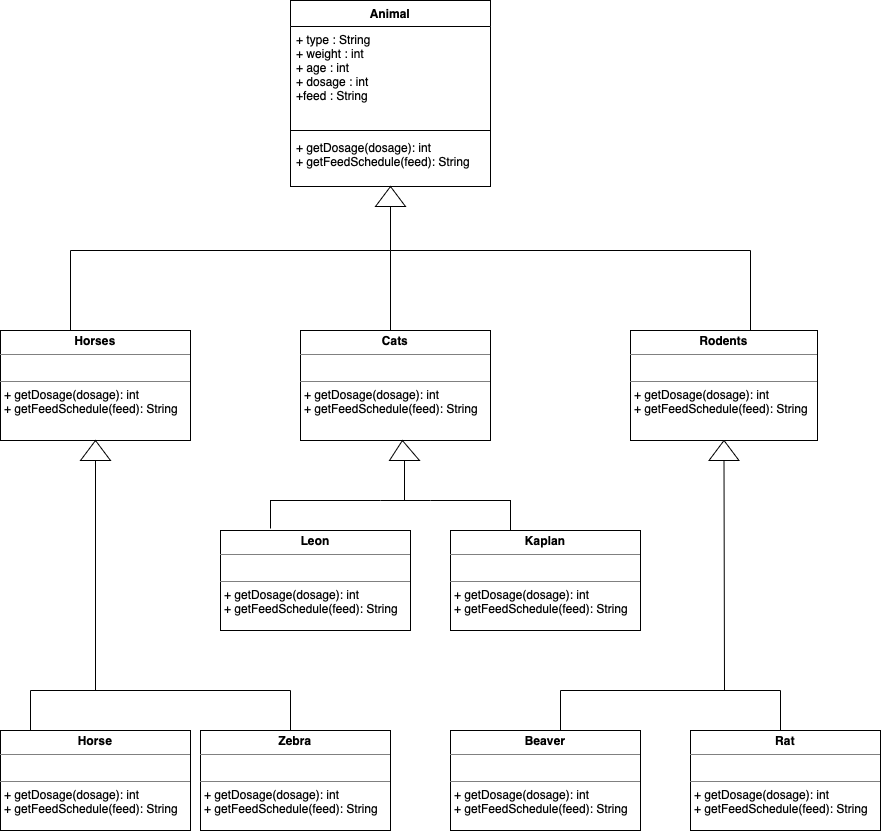

The diagram above was exported from draw.io. Its source (the exported page's mxGraphModel, read from the mxfile embedded in the PNG):
<mxGraphModel dx="1002" dy="616" grid="1" gridSize="10" guides="1" tooltips="1" connect="1" arrows="1" fold="1" page="1" pageScale="1" pageWidth="827" pageHeight="1169" math="0" shadow="0">
  <root>
    <mxCell id="0" />
    <mxCell id="1" parent="0" />
    <mxCell id="kXTgi2cMuNReDLSlyt_Z-1" value="Animal" style="swimlane;fontStyle=1;align=center;verticalAlign=top;childLayout=stackLayout;horizontal=1;startSize=26;horizontalStack=0;resizeParent=1;resizeParentMax=0;resizeLast=0;collapsible=1;marginBottom=0;whiteSpace=wrap;html=1;" vertex="1" parent="1">
      <mxGeometry x="300" y="30" width="200" height="186" as="geometry" />
    </mxCell>
    <mxCell id="kXTgi2cMuNReDLSlyt_Z-2" value="+ type : String &amp;nbsp; &amp;nbsp; &amp;nbsp; &amp;nbsp; &amp;nbsp; &amp;nbsp; &amp;nbsp; &amp;nbsp; &amp;nbsp; &amp;nbsp; &amp;nbsp; &amp;nbsp; &amp;nbsp; &amp;nbsp; &amp;nbsp; &amp;nbsp; + weight : int &amp;nbsp; &amp;nbsp; &amp;nbsp; &amp;nbsp; &amp;nbsp; &amp;nbsp; &amp;nbsp; &amp;nbsp; &amp;nbsp; &amp;nbsp; &amp;nbsp; &amp;nbsp; &amp;nbsp; &amp;nbsp; &amp;nbsp; &amp;nbsp; &amp;nbsp; + age : int &amp;nbsp; &amp;nbsp; &amp;nbsp; &amp;nbsp; &amp;nbsp; &amp;nbsp; &amp;nbsp; &amp;nbsp; &amp;nbsp; &amp;nbsp; &amp;nbsp; &amp;nbsp; &amp;nbsp; &amp;nbsp; &amp;nbsp; &amp;nbsp; &amp;nbsp; &amp;nbsp; &amp;nbsp; + dosage : int &amp;nbsp; &amp;nbsp; &amp;nbsp; &amp;nbsp; &amp;nbsp; &amp;nbsp; &amp;nbsp; &amp;nbsp; &amp;nbsp; &amp;nbsp; &amp;nbsp; &amp;nbsp; &amp;nbsp; +feed : String &amp;nbsp; &amp;nbsp; &amp;nbsp; &amp;nbsp; &amp;nbsp; &amp;nbsp; &amp;nbsp; &amp;nbsp; &amp;nbsp;&amp;nbsp;" style="text;strokeColor=none;fillColor=none;align=left;verticalAlign=top;spacingLeft=4;spacingRight=4;overflow=hidden;rotatable=0;points=[[0,0.5],[1,0.5]];portConstraint=eastwest;whiteSpace=wrap;html=1;" vertex="1" parent="kXTgi2cMuNReDLSlyt_Z-1">
      <mxGeometry y="26" width="200" height="100" as="geometry" />
    </mxCell>
    <mxCell id="kXTgi2cMuNReDLSlyt_Z-3" value="" style="line;strokeWidth=1;fillColor=none;align=left;verticalAlign=middle;spacingTop=-1;spacingLeft=3;spacingRight=3;rotatable=0;labelPosition=right;points=[];portConstraint=eastwest;strokeColor=inherit;" vertex="1" parent="kXTgi2cMuNReDLSlyt_Z-1">
      <mxGeometry y="126" width="200" height="8" as="geometry" />
    </mxCell>
    <mxCell id="kXTgi2cMuNReDLSlyt_Z-4" value="+ getDosage(dosage): int &amp;nbsp; &amp;nbsp; &amp;nbsp; &amp;nbsp; &amp;nbsp; &amp;nbsp; &amp;nbsp; + getFeedSchedule(feed): String&amp;nbsp;" style="text;strokeColor=none;fillColor=none;align=left;verticalAlign=top;spacingLeft=4;spacingRight=4;overflow=hidden;rotatable=0;points=[[0,0.5],[1,0.5]];portConstraint=eastwest;whiteSpace=wrap;html=1;" vertex="1" parent="kXTgi2cMuNReDLSlyt_Z-1">
      <mxGeometry y="134" width="200" height="52" as="geometry" />
    </mxCell>
    <mxCell id="kXTgi2cMuNReDLSlyt_Z-9" value="" style="verticalLabelPosition=bottom;verticalAlign=top;html=1;shape=mxgraph.basic.acute_triangle;dx=0.5;" vertex="1" parent="1">
      <mxGeometry x="385" y="216" width="30" height="20" as="geometry" />
    </mxCell>
    <mxCell id="kXTgi2cMuNReDLSlyt_Z-10" value="" style="endArrow=none;html=1;rounded=0;entryX=0.5;entryY=1;entryDx=0;entryDy=0;entryPerimeter=0;" edge="1" parent="1" target="kXTgi2cMuNReDLSlyt_Z-9">
      <mxGeometry width="50" height="50" relative="1" as="geometry">
        <mxPoint x="400" y="280" as="sourcePoint" />
        <mxPoint x="440" y="410" as="targetPoint" />
      </mxGeometry>
    </mxCell>
    <mxCell id="kXTgi2cMuNReDLSlyt_Z-12" value="" style="endArrow=none;html=1;rounded=0;" edge="1" parent="1">
      <mxGeometry width="50" height="50" relative="1" as="geometry">
        <mxPoint x="80" y="280" as="sourcePoint" />
        <mxPoint x="400" y="280" as="targetPoint" />
      </mxGeometry>
    </mxCell>
    <mxCell id="kXTgi2cMuNReDLSlyt_Z-13" value="" style="endArrow=none;html=1;rounded=0;" edge="1" parent="1">
      <mxGeometry width="50" height="50" relative="1" as="geometry">
        <mxPoint x="760" y="280" as="sourcePoint" />
        <mxPoint x="400" y="280" as="targetPoint" />
      </mxGeometry>
    </mxCell>
    <mxCell id="kXTgi2cMuNReDLSlyt_Z-14" value="" style="endArrow=none;html=1;rounded=0;" edge="1" parent="1">
      <mxGeometry width="50" height="50" relative="1" as="geometry">
        <mxPoint x="80" y="360" as="sourcePoint" />
        <mxPoint x="80" y="280" as="targetPoint" />
      </mxGeometry>
    </mxCell>
    <mxCell id="kXTgi2cMuNReDLSlyt_Z-15" value="" style="endArrow=none;html=1;rounded=0;" edge="1" parent="1">
      <mxGeometry width="50" height="50" relative="1" as="geometry">
        <mxPoint x="400" y="360" as="sourcePoint" />
        <mxPoint x="400" y="280" as="targetPoint" />
      </mxGeometry>
    </mxCell>
    <mxCell id="kXTgi2cMuNReDLSlyt_Z-16" value="" style="endArrow=none;html=1;rounded=0;" edge="1" parent="1">
      <mxGeometry width="50" height="50" relative="1" as="geometry">
        <mxPoint x="760" y="360" as="sourcePoint" />
        <mxPoint x="760" y="280" as="targetPoint" />
      </mxGeometry>
    </mxCell>
    <mxCell id="kXTgi2cMuNReDLSlyt_Z-17" value="&lt;p style=&quot;margin:0px;margin-top:4px;text-align:center;&quot;&gt;&lt;b&gt;Horses&lt;/b&gt;&lt;/p&gt;&lt;hr size=&quot;1&quot; style=&quot;border-style:solid;&quot;&gt;&lt;p style=&quot;margin:0px;margin-left:4px;&quot;&gt;&lt;br&gt;&lt;/p&gt;&lt;hr size=&quot;1&quot; style=&quot;border-style:solid;&quot;&gt;&lt;p style=&quot;margin:0px;margin-left:4px;&quot;&gt;+ getDosage(dosage): int &amp;nbsp; &amp;nbsp; &amp;nbsp; &amp;nbsp; &amp;nbsp; &amp;nbsp; &amp;nbsp; + getFeedSchedule(feed): String&amp;nbsp;&lt;br&gt;&lt;/p&gt;" style="verticalAlign=top;align=left;overflow=fill;html=1;whiteSpace=wrap;" vertex="1" parent="1">
      <mxGeometry x="10" y="360" width="190" height="110" as="geometry" />
    </mxCell>
    <mxCell id="kXTgi2cMuNReDLSlyt_Z-18" value="&lt;p style=&quot;margin:0px;margin-top:4px;text-align:center;&quot;&gt;&lt;b&gt;Cats&lt;/b&gt;&lt;/p&gt;&lt;hr size=&quot;1&quot; style=&quot;border-style:solid;&quot;&gt;&lt;p style=&quot;margin:0px;margin-left:4px;&quot;&gt;&lt;br&gt;&lt;/p&gt;&lt;hr size=&quot;1&quot; style=&quot;border-style:solid;&quot;&gt;&lt;p style=&quot;margin:0px;margin-left:4px;&quot;&gt;+ getDosage(dosage): int &amp;nbsp; &amp;nbsp; &amp;nbsp; &amp;nbsp; &amp;nbsp; &amp;nbsp; &amp;nbsp; + getFeedSchedule(feed): String&amp;nbsp;&lt;br&gt;&lt;/p&gt;" style="verticalAlign=top;align=left;overflow=fill;html=1;whiteSpace=wrap;" vertex="1" parent="1">
      <mxGeometry x="310" y="360" width="190" height="110" as="geometry" />
    </mxCell>
    <mxCell id="kXTgi2cMuNReDLSlyt_Z-19" value="&lt;p style=&quot;margin:0px;margin-top:4px;text-align:center;&quot;&gt;&lt;b&gt;Rodents&lt;/b&gt;&lt;/p&gt;&lt;hr size=&quot;1&quot; style=&quot;border-style:solid;&quot;&gt;&lt;p style=&quot;margin:0px;margin-left:4px;&quot;&gt;&lt;br&gt;&lt;/p&gt;&lt;hr size=&quot;1&quot; style=&quot;border-style:solid;&quot;&gt;&lt;p style=&quot;margin:0px;margin-left:4px;&quot;&gt;+ getDosage(dosage): int &amp;nbsp; &amp;nbsp; &amp;nbsp; &amp;nbsp; &amp;nbsp; &amp;nbsp; &amp;nbsp; + getFeedSchedule(feed): String&amp;nbsp;&lt;br&gt;&lt;/p&gt;" style="verticalAlign=top;align=left;overflow=fill;html=1;whiteSpace=wrap;" vertex="1" parent="1">
      <mxGeometry x="640" y="360" width="187" height="110" as="geometry" />
    </mxCell>
    <mxCell id="kXTgi2cMuNReDLSlyt_Z-20" value="" style="verticalLabelPosition=bottom;verticalAlign=top;html=1;shape=mxgraph.basic.acute_triangle;dx=0.5;" vertex="1" parent="1">
      <mxGeometry x="90" y="470" width="30" height="20" as="geometry" />
    </mxCell>
    <mxCell id="kXTgi2cMuNReDLSlyt_Z-21" value="" style="verticalLabelPosition=bottom;verticalAlign=top;html=1;shape=mxgraph.basic.acute_triangle;dx=0.43;" vertex="1" parent="1">
      <mxGeometry x="399" y="470" width="30" height="20" as="geometry" />
    </mxCell>
    <mxCell id="kXTgi2cMuNReDLSlyt_Z-22" value="" style="verticalLabelPosition=bottom;verticalAlign=top;html=1;shape=mxgraph.basic.acute_triangle;dx=0.5;" vertex="1" parent="1">
      <mxGeometry x="718.5" y="470" width="30" height="20" as="geometry" />
    </mxCell>
    <mxCell id="kXTgi2cMuNReDLSlyt_Z-23" value="" style="endArrow=none;html=1;rounded=0;entryX=0.5;entryY=1;entryDx=0;entryDy=0;entryPerimeter=0;" edge="1" parent="1" target="kXTgi2cMuNReDLSlyt_Z-21">
      <mxGeometry width="50" height="50" relative="1" as="geometry">
        <mxPoint x="414" y="530" as="sourcePoint" />
        <mxPoint x="440" y="470" as="targetPoint" />
      </mxGeometry>
    </mxCell>
    <mxCell id="kXTgi2cMuNReDLSlyt_Z-24" value="" style="endArrow=none;html=1;rounded=0;" edge="1" parent="1">
      <mxGeometry width="50" height="50" relative="1" as="geometry">
        <mxPoint x="390" y="530" as="sourcePoint" />
        <mxPoint x="440" y="530" as="targetPoint" />
      </mxGeometry>
    </mxCell>
    <mxCell id="kXTgi2cMuNReDLSlyt_Z-25" value="" style="endArrow=none;html=1;rounded=0;" edge="1" parent="1">
      <mxGeometry width="50" height="50" relative="1" as="geometry">
        <mxPoint x="280" y="558" as="sourcePoint" />
        <mxPoint x="390" y="530" as="targetPoint" />
        <Array as="points">
          <mxPoint x="280" y="530" />
        </Array>
      </mxGeometry>
    </mxCell>
    <mxCell id="kXTgi2cMuNReDLSlyt_Z-26" value="" style="endArrow=none;html=1;rounded=0;" edge="1" parent="1">
      <mxGeometry width="50" height="50" relative="1" as="geometry">
        <mxPoint x="520" y="560" as="sourcePoint" />
        <mxPoint x="440" y="530" as="targetPoint" />
        <Array as="points">
          <mxPoint x="520" y="530" />
        </Array>
      </mxGeometry>
    </mxCell>
    <mxCell id="kXTgi2cMuNReDLSlyt_Z-27" value="&lt;p style=&quot;margin:0px;margin-top:4px;text-align:center;&quot;&gt;&lt;b&gt;Leon&lt;/b&gt;&lt;/p&gt;&lt;hr size=&quot;1&quot; style=&quot;border-style:solid;&quot;&gt;&lt;p style=&quot;margin:0px;margin-left:4px;&quot;&gt;&lt;br&gt;&lt;/p&gt;&lt;hr size=&quot;1&quot; style=&quot;border-style:solid;&quot;&gt;&lt;p style=&quot;margin:0px;margin-left:4px;&quot;&gt;+ getDosage(dosage): int &amp;nbsp; &amp;nbsp; &amp;nbsp; &amp;nbsp; &amp;nbsp; &amp;nbsp; &amp;nbsp; + getFeedSchedule(feed): String&amp;nbsp;&lt;br&gt;&lt;/p&gt;" style="verticalAlign=top;align=left;overflow=fill;html=1;whiteSpace=wrap;" vertex="1" parent="1">
      <mxGeometry x="230" y="560" width="190" height="100" as="geometry" />
    </mxCell>
    <mxCell id="kXTgi2cMuNReDLSlyt_Z-29" value="&lt;p style=&quot;margin:0px;margin-top:4px;text-align:center;&quot;&gt;&lt;b&gt;Kaplan&lt;/b&gt;&lt;/p&gt;&lt;hr size=&quot;1&quot; style=&quot;border-style:solid;&quot;&gt;&lt;p style=&quot;margin:0px;margin-left:4px;&quot;&gt;&lt;br&gt;&lt;/p&gt;&lt;hr size=&quot;1&quot; style=&quot;border-style:solid;&quot;&gt;&lt;p style=&quot;margin:0px;margin-left:4px;&quot;&gt;+ getDosage(dosage): int &amp;nbsp; &amp;nbsp; &amp;nbsp; &amp;nbsp; &amp;nbsp; &amp;nbsp; &amp;nbsp; + getFeedSchedule(feed): String&amp;nbsp;&lt;br&gt;&lt;/p&gt;" style="verticalAlign=top;align=left;overflow=fill;html=1;whiteSpace=wrap;" vertex="1" parent="1">
      <mxGeometry x="460" y="560" width="190" height="100" as="geometry" />
    </mxCell>
    <mxCell id="kXTgi2cMuNReDLSlyt_Z-31" value="" style="endArrow=none;html=1;rounded=0;entryX=0.5;entryY=1;entryDx=0;entryDy=0;entryPerimeter=0;" edge="1" parent="1" target="kXTgi2cMuNReDLSlyt_Z-22">
      <mxGeometry width="50" height="50" relative="1" as="geometry">
        <mxPoint x="734" y="720" as="sourcePoint" />
        <mxPoint x="440" y="560" as="targetPoint" />
      </mxGeometry>
    </mxCell>
    <mxCell id="kXTgi2cMuNReDLSlyt_Z-32" value="" style="endArrow=none;html=1;rounded=0;entryX=0.5;entryY=1;entryDx=0;entryDy=0;entryPerimeter=0;" edge="1" parent="1" target="kXTgi2cMuNReDLSlyt_Z-20">
      <mxGeometry width="50" height="50" relative="1" as="geometry">
        <mxPoint x="105" y="720" as="sourcePoint" />
        <mxPoint x="440" y="750" as="targetPoint" />
      </mxGeometry>
    </mxCell>
    <mxCell id="kXTgi2cMuNReDLSlyt_Z-33" value="" style="endArrow=none;html=1;rounded=0;" edge="1" parent="1">
      <mxGeometry width="50" height="50" relative="1" as="geometry">
        <mxPoint x="40" y="720" as="sourcePoint" />
        <mxPoint x="300" y="720" as="targetPoint" />
        <Array as="points">
          <mxPoint x="110" y="720" />
        </Array>
      </mxGeometry>
    </mxCell>
    <mxCell id="kXTgi2cMuNReDLSlyt_Z-34" value="" style="endArrow=none;html=1;rounded=0;" edge="1" parent="1">
      <mxGeometry width="50" height="50" relative="1" as="geometry">
        <mxPoint x="570" y="720" as="sourcePoint" />
        <mxPoint x="790" y="720" as="targetPoint" />
      </mxGeometry>
    </mxCell>
    <mxCell id="kXTgi2cMuNReDLSlyt_Z-35" value="" style="endArrow=none;html=1;rounded=0;" edge="1" parent="1">
      <mxGeometry width="50" height="50" relative="1" as="geometry">
        <mxPoint x="40" y="760" as="sourcePoint" />
        <mxPoint x="40" y="720" as="targetPoint" />
      </mxGeometry>
    </mxCell>
    <mxCell id="kXTgi2cMuNReDLSlyt_Z-36" value="" style="endArrow=none;html=1;rounded=0;" edge="1" parent="1">
      <mxGeometry width="50" height="50" relative="1" as="geometry">
        <mxPoint x="300" y="760" as="sourcePoint" />
        <mxPoint x="300" y="720" as="targetPoint" />
      </mxGeometry>
    </mxCell>
    <mxCell id="kXTgi2cMuNReDLSlyt_Z-37" value="" style="endArrow=none;html=1;rounded=0;" edge="1" parent="1">
      <mxGeometry width="50" height="50" relative="1" as="geometry">
        <mxPoint x="570" y="760" as="sourcePoint" />
        <mxPoint x="570" y="720" as="targetPoint" />
      </mxGeometry>
    </mxCell>
    <mxCell id="kXTgi2cMuNReDLSlyt_Z-38" value="" style="endArrow=none;html=1;rounded=0;" edge="1" parent="1">
      <mxGeometry width="50" height="50" relative="1" as="geometry">
        <mxPoint x="790" y="760" as="sourcePoint" />
        <mxPoint x="790" y="720" as="targetPoint" />
      </mxGeometry>
    </mxCell>
    <mxCell id="kXTgi2cMuNReDLSlyt_Z-39" value="&lt;p style=&quot;margin:0px;margin-top:4px;text-align:center;&quot;&gt;&lt;b&gt;Horse&lt;/b&gt;&lt;/p&gt;&lt;hr size=&quot;1&quot; style=&quot;border-style:solid;&quot;&gt;&lt;p style=&quot;margin:0px;margin-left:4px;&quot;&gt;&lt;br&gt;&lt;/p&gt;&lt;hr size=&quot;1&quot; style=&quot;border-style:solid;&quot;&gt;&lt;p style=&quot;margin:0px;margin-left:4px;&quot;&gt;+ getDosage(dosage): int &amp;nbsp; &amp;nbsp; &amp;nbsp; &amp;nbsp; &amp;nbsp; &amp;nbsp; &amp;nbsp; + getFeedSchedule(feed): String&amp;nbsp;&lt;br&gt;&lt;/p&gt;" style="verticalAlign=top;align=left;overflow=fill;html=1;whiteSpace=wrap;" vertex="1" parent="1">
      <mxGeometry x="10" y="760" width="190" height="100" as="geometry" />
    </mxCell>
    <mxCell id="kXTgi2cMuNReDLSlyt_Z-40" value="&lt;p style=&quot;margin:0px;margin-top:4px;text-align:center;&quot;&gt;&lt;b&gt;Zebra&lt;/b&gt;&lt;/p&gt;&lt;hr size=&quot;1&quot; style=&quot;border-style:solid;&quot;&gt;&lt;p style=&quot;margin:0px;margin-left:4px;&quot;&gt;&lt;br&gt;&lt;/p&gt;&lt;hr size=&quot;1&quot; style=&quot;border-style:solid;&quot;&gt;&lt;p style=&quot;margin:0px;margin-left:4px;&quot;&gt;+ getDosage(dosage): int &amp;nbsp; &amp;nbsp; &amp;nbsp; &amp;nbsp; &amp;nbsp; &amp;nbsp; &amp;nbsp; + getFeedSchedule(feed): String&amp;nbsp;&lt;br&gt;&lt;/p&gt;" style="verticalAlign=top;align=left;overflow=fill;html=1;whiteSpace=wrap;" vertex="1" parent="1">
      <mxGeometry x="210" y="760" width="190" height="100" as="geometry" />
    </mxCell>
    <mxCell id="kXTgi2cMuNReDLSlyt_Z-41" value="&lt;p style=&quot;margin:0px;margin-top:4px;text-align:center;&quot;&gt;&lt;b&gt;Rat&lt;/b&gt;&lt;/p&gt;&lt;hr size=&quot;1&quot; style=&quot;border-style:solid;&quot;&gt;&lt;p style=&quot;margin:0px;margin-left:4px;&quot;&gt;&lt;br&gt;&lt;/p&gt;&lt;hr size=&quot;1&quot; style=&quot;border-style:solid;&quot;&gt;&lt;p style=&quot;margin:0px;margin-left:4px;&quot;&gt;+ getDosage(dosage): int &amp;nbsp; &amp;nbsp; &amp;nbsp; &amp;nbsp; &amp;nbsp; &amp;nbsp; &amp;nbsp; + getFeedSchedule(feed): String&amp;nbsp;&lt;br&gt;&lt;/p&gt;" style="verticalAlign=top;align=left;overflow=fill;html=1;whiteSpace=wrap;" vertex="1" parent="1">
      <mxGeometry x="700" y="760" width="190" height="100" as="geometry" />
    </mxCell>
    <mxCell id="kXTgi2cMuNReDLSlyt_Z-42" value="&lt;p style=&quot;margin:0px;margin-top:4px;text-align:center;&quot;&gt;&lt;b&gt;Beaver&lt;/b&gt;&lt;/p&gt;&lt;hr size=&quot;1&quot; style=&quot;border-style:solid;&quot;&gt;&lt;p style=&quot;margin:0px;margin-left:4px;&quot;&gt;&lt;br&gt;&lt;/p&gt;&lt;hr size=&quot;1&quot; style=&quot;border-style:solid;&quot;&gt;&lt;p style=&quot;margin:0px;margin-left:4px;&quot;&gt;+ getDosage(dosage): int &amp;nbsp; &amp;nbsp; &amp;nbsp; &amp;nbsp; &amp;nbsp; &amp;nbsp; &amp;nbsp; + getFeedSchedule(feed): String&amp;nbsp;&lt;br&gt;&lt;/p&gt;" style="verticalAlign=top;align=left;overflow=fill;html=1;whiteSpace=wrap;" vertex="1" parent="1">
      <mxGeometry x="460" y="760" width="190" height="100" as="geometry" />
    </mxCell>
  </root>
</mxGraphModel>